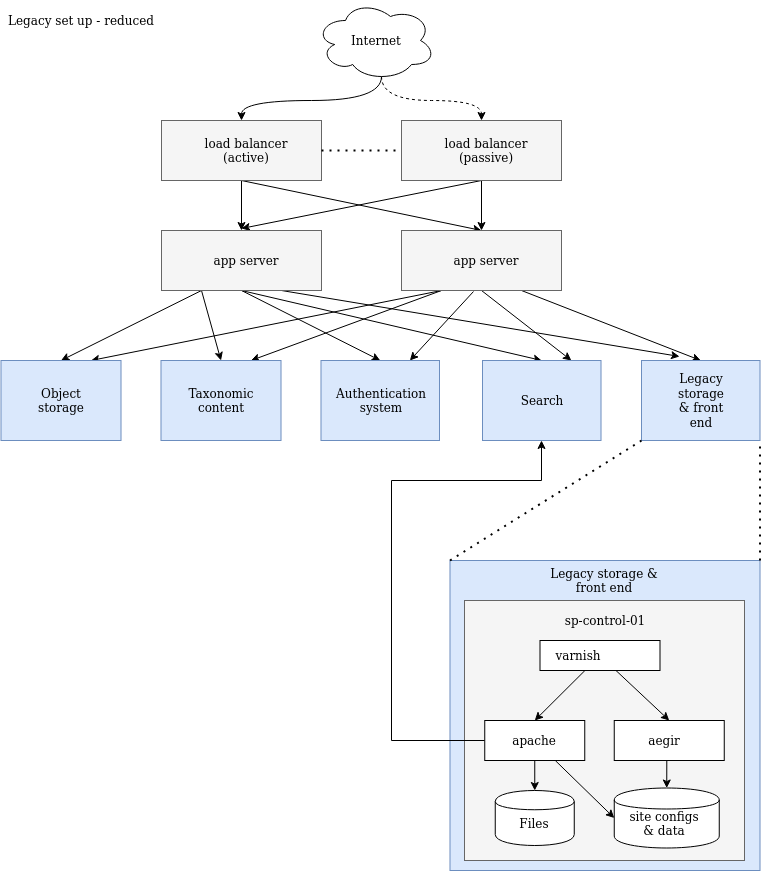

The diagram above was exported from draw.io. Its source (the exported page's mxGraphModel, read from the mxfile embedded in the PNG):
<mxGraphModel dx="1355" dy="747" grid="1" gridSize="10" guides="1" tooltips="1" connect="1" arrows="1" fold="1" page="1" pageScale="1" pageWidth="827" pageHeight="1169" math="0" shadow="0">
  <root>
    <mxCell id="0" />
    <mxCell id="1" parent="0" />
    <mxCell id="rJOsf_1gOOZGfcO-ciRo-16" value="" style="rounded=0;whiteSpace=wrap;html=1;fillColor=#dae8fc;strokeColor=#6c8ebf;" parent="1" vertex="1">
      <mxGeometry x="488.5" y="600" width="310" height="310" as="geometry" />
    </mxCell>
    <mxCell id="i_jt5rpKQPonRTim7EeC-1" value="" style="rounded=0;whiteSpace=wrap;html=1;fillColor=#f5f5f5;strokeColor=#666666;fontColor=#333333;" parent="1" vertex="1">
      <mxGeometry x="503" y="640" width="280" height="260" as="geometry" />
    </mxCell>
    <mxCell id="i_jt5rpKQPonRTim7EeC-2" value="&lt;div&gt;sp-control-01&lt;/div&gt;" style="text;html=1;strokeColor=none;fillColor=none;align=center;verticalAlign=middle;whiteSpace=wrap;rounded=0;" parent="1" vertex="1">
      <mxGeometry x="593.5" y="650" width="100" height="20" as="geometry" />
    </mxCell>
    <mxCell id="i_jt5rpKQPonRTim7EeC-36" style="rounded=0;orthogonalLoop=1;jettySize=auto;html=1;entryX=0.5;entryY=0;entryDx=0;entryDy=0;" parent="1" source="i_jt5rpKQPonRTim7EeC-4" target="i_jt5rpKQPonRTim7EeC-7" edge="1">
      <mxGeometry relative="1" as="geometry" />
    </mxCell>
    <mxCell id="i_jt5rpKQPonRTim7EeC-62" style="rounded=0;orthogonalLoop=1;jettySize=auto;html=1;entryX=0.5;entryY=0;entryDx=0;entryDy=0;" parent="1" source="i_jt5rpKQPonRTim7EeC-4" target="i_jt5rpKQPonRTim7EeC-50" edge="1">
      <mxGeometry relative="1" as="geometry" />
    </mxCell>
    <mxCell id="i_jt5rpKQPonRTim7EeC-4" value="" style="rounded=0;whiteSpace=wrap;html=1;" parent="1" vertex="1">
      <mxGeometry x="578.5" y="680" width="120" height="30" as="geometry" />
    </mxCell>
    <mxCell id="i_jt5rpKQPonRTim7EeC-5" value="&lt;div&gt;varnish&lt;/div&gt;" style="text;html=1;strokeColor=none;fillColor=none;align=center;verticalAlign=middle;whiteSpace=wrap;rounded=0;" parent="1" vertex="1">
      <mxGeometry x="597" y="685" width="40" height="20" as="geometry" />
    </mxCell>
    <mxCell id="i_jt5rpKQPonRTim7EeC-64" style="rounded=0;orthogonalLoop=1;jettySize=auto;html=1;entryX=0;entryY=0.5;entryDx=0;entryDy=0;" parent="1" source="i_jt5rpKQPonRTim7EeC-7" target="i_jt5rpKQPonRTim7EeC-10" edge="1">
      <mxGeometry relative="1" as="geometry">
        <mxPoint x="873" y="890" as="targetPoint" />
      </mxGeometry>
    </mxCell>
    <mxCell id="tBh-zeTzwCCrKUkivJMP-3" style="rounded=0;orthogonalLoop=1;jettySize=auto;html=1;entryX=0.5;entryY=0;entryDx=0;entryDy=0;" parent="1" source="i_jt5rpKQPonRTim7EeC-7" target="i_jt5rpKQPonRTim7EeC-77" edge="1">
      <mxGeometry relative="1" as="geometry" />
    </mxCell>
    <mxCell id="tBh-zeTzwCCrKUkivJMP-7" style="edgeStyle=orthogonalEdgeStyle;rounded=0;orthogonalLoop=1;jettySize=auto;html=1;exitX=0;exitY=0.5;exitDx=0;exitDy=0;" parent="1" source="i_jt5rpKQPonRTim7EeC-7" target="rJOsf_1gOOZGfcO-ciRo-32" edge="1">
      <mxGeometry relative="1" as="geometry">
        <Array as="points">
          <mxPoint x="430" y="780" />
          <mxPoint x="430" y="520" />
          <mxPoint x="580" y="520" />
        </Array>
      </mxGeometry>
    </mxCell>
    <mxCell id="i_jt5rpKQPonRTim7EeC-7" value="" style="rounded=0;whiteSpace=wrap;html=1;" parent="1" vertex="1">
      <mxGeometry x="523.25" y="760" width="100" height="40" as="geometry" />
    </mxCell>
    <mxCell id="i_jt5rpKQPonRTim7EeC-8" value="&lt;div&gt;apache&lt;/div&gt;" style="text;html=1;strokeColor=none;fillColor=none;align=center;verticalAlign=middle;whiteSpace=wrap;rounded=0;" parent="1" vertex="1">
      <mxGeometry x="553.25" y="770" width="40" height="20" as="geometry" />
    </mxCell>
    <mxCell id="i_jt5rpKQPonRTim7EeC-10" value="" style="shape=cylinder;whiteSpace=wrap;html=1;boundedLbl=1;backgroundOutline=1;" parent="1" vertex="1">
      <mxGeometry x="652.75" y="827.5" width="105" height="60" as="geometry" />
    </mxCell>
    <mxCell id="i_jt5rpKQPonRTim7EeC-11" value="&lt;div&gt;site configs &amp;amp; data&lt;/div&gt;" style="text;html=1;strokeColor=none;fillColor=none;align=center;verticalAlign=middle;whiteSpace=wrap;rounded=0;" parent="1" vertex="1">
      <mxGeometry x="663.25" y="852.5" width="80" height="20" as="geometry" />
    </mxCell>
    <mxCell id="rJOsf_1gOOZGfcO-ciRo-10" style="rounded=0;orthogonalLoop=1;jettySize=auto;html=1;exitX=0.55;exitY=0.95;exitDx=0;exitDy=0;exitPerimeter=0;entryX=0.5;entryY=0;entryDx=0;entryDy=0;edgeStyle=orthogonalEdgeStyle;curved=1;" parent="1" source="i_jt5rpKQPonRTim7EeC-20" target="rJOsf_1gOOZGfcO-ciRo-1" edge="1">
      <mxGeometry relative="1" as="geometry" />
    </mxCell>
    <mxCell id="rJOsf_1gOOZGfcO-ciRo-35" style="edgeStyle=orthogonalEdgeStyle;rounded=0;orthogonalLoop=1;jettySize=auto;html=1;exitX=0.55;exitY=0.95;exitDx=0;exitDy=0;exitPerimeter=0;entryX=0.5;entryY=0;entryDx=0;entryDy=0;dashed=1;curved=1;" parent="1" source="i_jt5rpKQPonRTim7EeC-20" target="rJOsf_1gOOZGfcO-ciRo-4" edge="1">
      <mxGeometry relative="1" as="geometry" />
    </mxCell>
    <mxCell id="i_jt5rpKQPonRTim7EeC-20" value="" style="ellipse;shape=cloud;whiteSpace=wrap;html=1;" parent="1" vertex="1">
      <mxGeometry x="354" y="40" width="120" height="80" as="geometry" />
    </mxCell>
    <mxCell id="i_jt5rpKQPonRTim7EeC-53" style="edgeStyle=orthogonalEdgeStyle;rounded=0;orthogonalLoop=1;jettySize=auto;html=1;exitX=0.5;exitY=1;exitDx=0;exitDy=0;entryX=0.5;entryY=0;entryDx=0;entryDy=0;" parent="1" source="i_jt5rpKQPonRTim7EeC-50" target="i_jt5rpKQPonRTim7EeC-10" edge="1">
      <mxGeometry relative="1" as="geometry" />
    </mxCell>
    <mxCell id="i_jt5rpKQPonRTim7EeC-50" value="" style="rounded=0;whiteSpace=wrap;html=1;" parent="1" vertex="1">
      <mxGeometry x="652.75" y="760" width="110" height="40" as="geometry" />
    </mxCell>
    <mxCell id="i_jt5rpKQPonRTim7EeC-51" value="aegir" style="text;html=1;strokeColor=none;fillColor=none;align=center;verticalAlign=middle;whiteSpace=wrap;rounded=0;" parent="1" vertex="1">
      <mxGeometry x="682.75" y="770" width="40" height="20" as="geometry" />
    </mxCell>
    <mxCell id="i_jt5rpKQPonRTim7EeC-70" value="Internet" style="text;html=1;strokeColor=none;fillColor=none;align=center;verticalAlign=middle;whiteSpace=wrap;rounded=0;" parent="1" vertex="1">
      <mxGeometry x="395" y="70" width="40" height="20" as="geometry" />
    </mxCell>
    <mxCell id="i_jt5rpKQPonRTim7EeC-77" value="" style="shape=cylinder;whiteSpace=wrap;html=1;boundedLbl=1;backgroundOutline=1;" parent="1" vertex="1">
      <mxGeometry x="533.75" y="830" width="79" height="55" as="geometry" />
    </mxCell>
    <mxCell id="i_jt5rpKQPonRTim7EeC-82" value="Legacy set up - reduced" style="text;html=1;strokeColor=none;fillColor=none;align=center;verticalAlign=middle;whiteSpace=wrap;rounded=0;" parent="1" vertex="1">
      <mxGeometry x="40" y="40" width="160" height="40" as="geometry" />
    </mxCell>
    <mxCell id="rJOsf_1gOOZGfcO-ciRo-34" style="rounded=0;orthogonalLoop=1;jettySize=auto;html=1;exitX=0.5;exitY=1;exitDx=0;exitDy=0;entryX=0.5;entryY=0;entryDx=0;entryDy=0;" parent="1" source="rJOsf_1gOOZGfcO-ciRo-1" target="rJOsf_1gOOZGfcO-ciRo-13" edge="1">
      <mxGeometry relative="1" as="geometry" />
    </mxCell>
    <mxCell id="rJOsf_1gOOZGfcO-ciRo-48" style="edgeStyle=orthogonalEdgeStyle;rounded=0;orthogonalLoop=1;jettySize=auto;html=1;exitX=0.5;exitY=1;exitDx=0;exitDy=0;" parent="1" source="rJOsf_1gOOZGfcO-ciRo-1" target="rJOsf_1gOOZGfcO-ciRo-11" edge="1">
      <mxGeometry relative="1" as="geometry" />
    </mxCell>
    <mxCell id="rJOsf_1gOOZGfcO-ciRo-1" value="" style="rounded=0;whiteSpace=wrap;html=1;fillColor=#f5f5f5;strokeColor=#666666;fontColor=#333333;" parent="1" vertex="1">
      <mxGeometry x="200" y="160" width="160" height="60" as="geometry" />
    </mxCell>
    <mxCell id="rJOsf_1gOOZGfcO-ciRo-2" value="&lt;div&gt;load balancer&lt;/div&gt;&lt;div&gt;(active)&lt;/div&gt;" style="text;html=1;strokeColor=none;fillColor=none;align=center;verticalAlign=middle;whiteSpace=wrap;rounded=0;" parent="1" vertex="1">
      <mxGeometry x="240" y="180" width="90" height="20" as="geometry" />
    </mxCell>
    <mxCell id="rJOsf_1gOOZGfcO-ciRo-36" style="rounded=0;orthogonalLoop=1;jettySize=auto;html=1;exitX=0.5;exitY=1;exitDx=0;exitDy=0;elbow=vertical;" parent="1" source="rJOsf_1gOOZGfcO-ciRo-4" edge="1">
      <mxGeometry relative="1" as="geometry">
        <mxPoint x="280" y="268" as="targetPoint" />
      </mxGeometry>
    </mxCell>
    <mxCell id="rJOsf_1gOOZGfcO-ciRo-49" style="edgeStyle=orthogonalEdgeStyle;rounded=0;orthogonalLoop=1;jettySize=auto;html=1;exitX=0.5;exitY=1;exitDx=0;exitDy=0;" parent="1" source="rJOsf_1gOOZGfcO-ciRo-4" target="rJOsf_1gOOZGfcO-ciRo-13" edge="1">
      <mxGeometry relative="1" as="geometry" />
    </mxCell>
    <mxCell id="rJOsf_1gOOZGfcO-ciRo-4" value="" style="rounded=0;whiteSpace=wrap;html=1;fillColor=#f5f5f5;strokeColor=#666666;fontColor=#333333;" parent="1" vertex="1">
      <mxGeometry x="440" y="160" width="160" height="60" as="geometry" />
    </mxCell>
    <mxCell id="rJOsf_1gOOZGfcO-ciRo-5" value="&lt;div&gt;load balancer&lt;/div&gt;&lt;div&gt;(passive)&lt;/div&gt;" style="text;html=1;strokeColor=none;fillColor=none;align=center;verticalAlign=middle;whiteSpace=wrap;rounded=0;" parent="1" vertex="1">
      <mxGeometry x="480" y="180" width="90" height="20" as="geometry" />
    </mxCell>
    <mxCell id="rJOsf_1gOOZGfcO-ciRo-6" value="" style="endArrow=none;dashed=1;html=1;dashPattern=1 3;strokeWidth=2;entryX=0;entryY=0.5;entryDx=0;entryDy=0;exitX=1;exitY=0.5;exitDx=0;exitDy=0;" parent="1" source="rJOsf_1gOOZGfcO-ciRo-1" target="rJOsf_1gOOZGfcO-ciRo-4" edge="1">
      <mxGeometry width="50" height="50" relative="1" as="geometry">
        <mxPoint x="390" y="410" as="sourcePoint" />
        <mxPoint x="440" y="360" as="targetPoint" />
      </mxGeometry>
    </mxCell>
    <mxCell id="rJOsf_1gOOZGfcO-ciRo-38" style="edgeStyle=none;rounded=0;orthogonalLoop=1;jettySize=auto;html=1;exitX=0.25;exitY=1;exitDx=0;exitDy=0;entryX=0.5;entryY=0;entryDx=0;entryDy=0;" parent="1" source="rJOsf_1gOOZGfcO-ciRo-11" target="rJOsf_1gOOZGfcO-ciRo-26" edge="1">
      <mxGeometry relative="1" as="geometry" />
    </mxCell>
    <mxCell id="rJOsf_1gOOZGfcO-ciRo-39" style="edgeStyle=none;rounded=0;orthogonalLoop=1;jettySize=auto;html=1;exitX=0.25;exitY=1;exitDx=0;exitDy=0;entryX=0.5;entryY=0;entryDx=0;entryDy=0;" parent="1" source="rJOsf_1gOOZGfcO-ciRo-11" target="rJOsf_1gOOZGfcO-ciRo-28" edge="1">
      <mxGeometry relative="1" as="geometry" />
    </mxCell>
    <mxCell id="rJOsf_1gOOZGfcO-ciRo-40" style="edgeStyle=none;rounded=0;orthogonalLoop=1;jettySize=auto;html=1;exitX=0.5;exitY=1;exitDx=0;exitDy=0;entryX=0.5;entryY=0;entryDx=0;entryDy=0;" parent="1" source="rJOsf_1gOOZGfcO-ciRo-11" target="rJOsf_1gOOZGfcO-ciRo-30" edge="1">
      <mxGeometry relative="1" as="geometry" />
    </mxCell>
    <mxCell id="rJOsf_1gOOZGfcO-ciRo-41" style="edgeStyle=none;rounded=0;orthogonalLoop=1;jettySize=auto;html=1;exitX=0.5;exitY=1;exitDx=0;exitDy=0;entryX=0.5;entryY=0;entryDx=0;entryDy=0;" parent="1" source="rJOsf_1gOOZGfcO-ciRo-11" target="rJOsf_1gOOZGfcO-ciRo-32" edge="1">
      <mxGeometry relative="1" as="geometry" />
    </mxCell>
    <mxCell id="rJOsf_1gOOZGfcO-ciRo-53" style="rounded=0;orthogonalLoop=1;jettySize=auto;html=1;exitX=0.75;exitY=1;exitDx=0;exitDy=0;entryX=0.321;entryY=-0.05;entryDx=0;entryDy=0;entryPerimeter=0;" parent="1" source="rJOsf_1gOOZGfcO-ciRo-11" target="rJOsf_1gOOZGfcO-ciRo-51" edge="1">
      <mxGeometry relative="1" as="geometry" />
    </mxCell>
    <mxCell id="rJOsf_1gOOZGfcO-ciRo-11" value="" style="rounded=0;whiteSpace=wrap;html=1;fillColor=#f5f5f5;strokeColor=#666666;fontColor=#333333;" parent="1" vertex="1">
      <mxGeometry x="200" y="270" width="160" height="60" as="geometry" />
    </mxCell>
    <mxCell id="rJOsf_1gOOZGfcO-ciRo-12" value="app server" style="text;html=1;strokeColor=none;fillColor=none;align=center;verticalAlign=middle;whiteSpace=wrap;rounded=0;" parent="1" vertex="1">
      <mxGeometry x="240" y="290" width="90" height="20" as="geometry" />
    </mxCell>
    <mxCell id="rJOsf_1gOOZGfcO-ciRo-42" style="edgeStyle=none;rounded=0;orthogonalLoop=1;jettySize=auto;html=1;exitX=0.25;exitY=1;exitDx=0;exitDy=0;entryX=0.75;entryY=0;entryDx=0;entryDy=0;" parent="1" source="rJOsf_1gOOZGfcO-ciRo-13" target="rJOsf_1gOOZGfcO-ciRo-26" edge="1">
      <mxGeometry relative="1" as="geometry" />
    </mxCell>
    <mxCell id="rJOsf_1gOOZGfcO-ciRo-43" style="edgeStyle=none;rounded=0;orthogonalLoop=1;jettySize=auto;html=1;exitX=0.25;exitY=1;exitDx=0;exitDy=0;entryX=0.75;entryY=0;entryDx=0;entryDy=0;" parent="1" source="rJOsf_1gOOZGfcO-ciRo-13" target="rJOsf_1gOOZGfcO-ciRo-28" edge="1">
      <mxGeometry relative="1" as="geometry">
        <mxPoint x="290" y="390" as="targetPoint" />
      </mxGeometry>
    </mxCell>
    <mxCell id="rJOsf_1gOOZGfcO-ciRo-44" style="edgeStyle=none;rounded=0;orthogonalLoop=1;jettySize=auto;html=1;exitX=0.45;exitY=1.017;exitDx=0;exitDy=0;entryX=0.75;entryY=0;entryDx=0;entryDy=0;exitPerimeter=0;" parent="1" source="rJOsf_1gOOZGfcO-ciRo-13" target="rJOsf_1gOOZGfcO-ciRo-30" edge="1">
      <mxGeometry relative="1" as="geometry" />
    </mxCell>
    <mxCell id="rJOsf_1gOOZGfcO-ciRo-45" style="edgeStyle=none;rounded=0;orthogonalLoop=1;jettySize=auto;html=1;exitX=0.5;exitY=1;exitDx=0;exitDy=0;entryX=0.75;entryY=0;entryDx=0;entryDy=0;" parent="1" source="rJOsf_1gOOZGfcO-ciRo-13" target="rJOsf_1gOOZGfcO-ciRo-32" edge="1">
      <mxGeometry relative="1" as="geometry" />
    </mxCell>
    <mxCell id="rJOsf_1gOOZGfcO-ciRo-54" style="edgeStyle=none;rounded=0;orthogonalLoop=1;jettySize=auto;html=1;exitX=0.75;exitY=1;exitDx=0;exitDy=0;entryX=0.5;entryY=0;entryDx=0;entryDy=0;" parent="1" source="rJOsf_1gOOZGfcO-ciRo-13" target="rJOsf_1gOOZGfcO-ciRo-51" edge="1">
      <mxGeometry relative="1" as="geometry" />
    </mxCell>
    <mxCell id="rJOsf_1gOOZGfcO-ciRo-13" value="" style="rounded=0;whiteSpace=wrap;html=1;fillColor=#f5f5f5;strokeColor=#666666;fontColor=#333333;" parent="1" vertex="1">
      <mxGeometry x="440" y="270" width="160" height="60" as="geometry" />
    </mxCell>
    <mxCell id="rJOsf_1gOOZGfcO-ciRo-14" value="app server" style="text;html=1;strokeColor=none;fillColor=none;align=center;verticalAlign=middle;whiteSpace=wrap;rounded=0;" parent="1" vertex="1">
      <mxGeometry x="480" y="290" width="90" height="20" as="geometry" />
    </mxCell>
    <mxCell id="rJOsf_1gOOZGfcO-ciRo-18" value="Legacy storage &amp;amp; front end" style="text;html=1;strokeColor=none;fillColor=none;align=center;verticalAlign=middle;whiteSpace=wrap;rounded=0;" parent="1" vertex="1">
      <mxGeometry x="588" y="610" width="110" height="20" as="geometry" />
    </mxCell>
    <mxCell id="rJOsf_1gOOZGfcO-ciRo-26" value="" style="rounded=0;whiteSpace=wrap;html=1;fillColor=#dae8fc;strokeColor=#6c8ebf;" parent="1" vertex="1">
      <mxGeometry x="39.5" y="400" width="120" height="80" as="geometry" />
    </mxCell>
    <mxCell id="rJOsf_1gOOZGfcO-ciRo-27" value="&lt;div&gt;Object storage&lt;/div&gt;" style="text;html=1;strokeColor=none;fillColor=none;align=center;verticalAlign=middle;whiteSpace=wrap;rounded=0;" parent="1" vertex="1">
      <mxGeometry x="79.5" y="430" width="40" height="20" as="geometry" />
    </mxCell>
    <mxCell id="rJOsf_1gOOZGfcO-ciRo-28" value="" style="rounded=0;whiteSpace=wrap;html=1;fillColor=#dae8fc;strokeColor=#6c8ebf;" parent="1" vertex="1">
      <mxGeometry x="199.5" y="400" width="120" height="80" as="geometry" />
    </mxCell>
    <mxCell id="rJOsf_1gOOZGfcO-ciRo-29" value="Taxonomic content" style="text;html=1;strokeColor=none;fillColor=none;align=center;verticalAlign=middle;whiteSpace=wrap;rounded=0;" parent="1" vertex="1">
      <mxGeometry x="239.5" y="430" width="40" height="20" as="geometry" />
    </mxCell>
    <mxCell id="rJOsf_1gOOZGfcO-ciRo-30" value="" style="rounded=0;whiteSpace=wrap;html=1;fillColor=#dae8fc;strokeColor=#6c8ebf;" parent="1" vertex="1">
      <mxGeometry x="359.5" y="400" width="118.5" height="80" as="geometry" />
    </mxCell>
    <mxCell id="rJOsf_1gOOZGfcO-ciRo-31" value="Authentication system" style="text;html=1;strokeColor=none;fillColor=none;align=center;verticalAlign=middle;whiteSpace=wrap;rounded=0;" parent="1" vertex="1">
      <mxGeometry x="399.5" y="430" width="40" height="20" as="geometry" />
    </mxCell>
    <mxCell id="rJOsf_1gOOZGfcO-ciRo-32" value="" style="rounded=0;whiteSpace=wrap;html=1;fillColor=#dae8fc;strokeColor=#6c8ebf;" parent="1" vertex="1">
      <mxGeometry x="521" y="400" width="118.5" height="80" as="geometry" />
    </mxCell>
    <mxCell id="rJOsf_1gOOZGfcO-ciRo-33" value="Search" style="text;html=1;strokeColor=none;fillColor=none;align=center;verticalAlign=middle;whiteSpace=wrap;rounded=0;" parent="1" vertex="1">
      <mxGeometry x="561" y="430" width="40" height="20" as="geometry" />
    </mxCell>
    <mxCell id="rJOsf_1gOOZGfcO-ciRo-51" value="" style="rounded=0;whiteSpace=wrap;html=1;fillColor=#dae8fc;strokeColor=#6c8ebf;" parent="1" vertex="1">
      <mxGeometry x="680" y="400" width="118.5" height="80" as="geometry" />
    </mxCell>
    <mxCell id="rJOsf_1gOOZGfcO-ciRo-52" value="Legacy storage &amp;amp; front end" style="text;html=1;strokeColor=none;fillColor=none;align=center;verticalAlign=middle;whiteSpace=wrap;rounded=0;" parent="1" vertex="1">
      <mxGeometry x="720" y="430" width="40" height="20" as="geometry" />
    </mxCell>
    <mxCell id="rJOsf_1gOOZGfcO-ciRo-55" value="" style="endArrow=none;dashed=1;html=1;dashPattern=1 3;strokeWidth=2;entryX=0;entryY=1;entryDx=0;entryDy=0;exitX=0;exitY=0;exitDx=0;exitDy=0;" parent="1" source="rJOsf_1gOOZGfcO-ciRo-16" target="rJOsf_1gOOZGfcO-ciRo-51" edge="1">
      <mxGeometry width="50" height="50" relative="1" as="geometry">
        <mxPoint x="480" y="480" as="sourcePoint" />
        <mxPoint x="530" y="430" as="targetPoint" />
      </mxGeometry>
    </mxCell>
    <mxCell id="rJOsf_1gOOZGfcO-ciRo-56" value="" style="endArrow=none;dashed=1;html=1;dashPattern=1 3;strokeWidth=2;entryX=1;entryY=1;entryDx=0;entryDy=0;exitX=1;exitY=0;exitDx=0;exitDy=0;" parent="1" source="rJOsf_1gOOZGfcO-ciRo-16" target="rJOsf_1gOOZGfcO-ciRo-51" edge="1">
      <mxGeometry width="50" height="50" relative="1" as="geometry">
        <mxPoint x="480" y="480" as="sourcePoint" />
        <mxPoint x="530" y="430" as="targetPoint" />
      </mxGeometry>
    </mxCell>
    <mxCell id="i_jt5rpKQPonRTim7EeC-74" value="Files" style="text;html=1;strokeColor=none;fillColor=none;align=center;verticalAlign=middle;whiteSpace=wrap;rounded=0;" parent="1" vertex="1">
      <mxGeometry x="553.25" y="852.5" width="40" height="20" as="geometry" />
    </mxCell>
  </root>
</mxGraphModel>